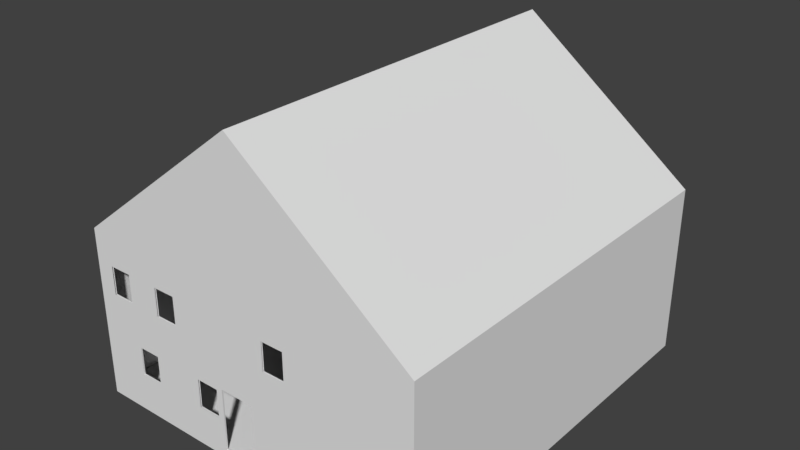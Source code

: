 # Source: House.blend  (saved by Blender 2.78.0; exported with 4.5.12 LTS)
import bpy
from mathutils import Matrix  # noqa: F401  (used for matrix-valued properties, if any)

bpy.ops.wm.read_factory_settings(use_empty=True)
scene = bpy.context.scene
scene.name = 'Scene'

# ---- collections
col_collection_1 = bpy.data.collections.new('Collection 1'); scene.collection.children.link(col_collection_1)

# ---- materials (node trees are filled in below, after node groups)
mat_material = bpy.data.materials.new('Material')
mat_material.alpha_threshold = 0.0
mat_material.use_transparent_shadow = False
mat_material.roughness = 0.5
mat_material.line_color = (0.0, 0.0, 0.0, 1.0)

# ---- material node trees

# ---- world
world_world = bpy.data.worlds.new('World'); scene.world = world_world
world_world.color = (0.05088, 0.05088, 0.05088)
world_world.use_sun_shadow = False
world_world.sun_shadow_jitter_overblur = 0.0
world_world.cycles.sampling_method = 'MANUAL'

# ---- meshes
me_cube = bpy.data.meshes.new('Cube')
me_cube.from_pydata([(1.0, 1.0, -1.0), (1.0, -1.0, -1.0), (-1.0, -1.0, -1.0), (-1.0, 1.0, -1.0), (1.0, 1.0, 1.0), (1.0, -1.0, 1.0), (-1.0, -1.0, 1.0), (-1.0, 1.0, 1.0), (0.9925, 0.9925, -0.9085), (0.9925, -0.9925, -0.9085), (-0.9925, -0.9925, -0.9085), (-0.9925, 0.9925, -0.9085), (0.9925, 0.9925, 0.9282), (0.9925, -0.9925, 0.9282), (-0.9925, -0.9925, 0.9282), (-0.9925, 0.9925, 0.9282), (-0.1485, -1.0, -0.1608), (-0.1485, -0.9925, -0.1608), (-0.1485, -1.0, -0.8931), (-0.1485, -0.9925, -0.8931), (0.05308, -1.0, -0.8931), (0.05308, -0.9925, -0.8931), (0.05308, -1.0, -0.1608), (0.05308, -0.9925, -0.1608), (0.7331, 1.0, 0.6492), (0.7331, 0.9925, 0.6492), (0.7331, 1.0, 0.1258), (0.7331, 0.9925, 0.1258), (0.8759, 1.0, 0.1258), (0.8759, 0.9925, 0.1258), (0.8759, 1.0, 0.6492), (0.8759, 0.9925, 0.6492), (0.8759, 1.0, 0.3875), (-0.1117, 1.0, -0.3563), (-0.1117, 0.9925, -0.3563), (-0.1117, 1.0, -0.8526), (-0.1117, 0.9925, -0.8526), (0.0374, 1.0, -0.8526), (0.0374, 0.9925, -0.8526), (-0.1117, 0.9925, -0.466), (0.0374, 1.0, -0.3563), (0.0374, 0.9925, -0.3563), (0.0374, 1.0, -0.3733), (1.0, 1.0, 1.03), (1.0, -1.0, 1.03), (-1.0, 1.0, 1.03), (-1.0, -1.0, 1.03), (2.384e-07, 1.0, 2.629), (-5.364e-07, -1.0, 2.629), (2.384e-07, 1.0, 2.659), (-5.364e-07, -1.0, 2.659), (-0.5742, -1.0, -0.6767), (-0.7408, -1.0, -0.5324), (-0.7408, -0.9925, -0.5324), (-0.6113, -1.0, -0.5324), (-0.6113, -0.9925, -0.5324), (-0.6113, -1.0, -0.1966), (-0.6113, -0.9925, -0.1966), (-0.7408, -1.0, -0.1966), (-0.7408, -0.9925, -0.1966), (-1.0, -0.4602, -0.5324), (-0.9925, -0.4602, -0.5324), (-1.0, -0.3439, -0.5324), (-0.9925, -0.3439, -0.5324), (-1.0, -0.3439, -0.236), (-1.0, -0.3439, -0.1966), (-0.9925, -0.3439, -0.2004), (-0.9925, -0.3439, -0.1966), (-1.0, -0.4602, -0.3522), (-1.0, -0.4602, -0.1966), (-0.9925, -0.4602, -0.1966), (-0.8205, 1.0, 0.3221), (-0.8205, 0.9925, 0.3221), (-0.6911, 1.0, 0.3221), (-0.6911, 0.9925, 0.3221), (-0.6911, 1.0, 0.4923), (-0.6911, 0.9925, 0.4526), (-0.6911, 1.0, 0.6579), (-0.6911, 0.9925, 0.6579), (-0.8205, 1.0, 0.6579), (-0.8205, 0.9925, 0.6579), (-0.8946, -1.0, 0.4695), (-0.8946, -1.0, 0.3221), (-0.8946, -0.9925, 0.3221), (-0.7651, -1.0, 0.3221), (-0.7651, -0.9925, 0.3221), (-0.7651, -1.0, 0.6579), (-0.7651, -0.9925, 0.6579), (-0.8946, -1.0, 0.6579), (-0.8946, -0.9925, 0.6579), (-1.0, 0.1486, -0.5324), (-1.0, 0.1486, -0.4863), (-0.9925, 0.1486, -0.5324), (-0.9925, 0.1486, -0.4338), (-1.0, 0.2297, -0.5324), (-1.0, 0.2648, -0.5324), (-0.9925, 0.2648, -0.5324), (-0.9925, 0.2648, -0.4953), (-1.0, 0.2648, -0.1966), (-0.9925, 0.2648, -0.1966), (-1.0, 0.1486, -0.1966), (-0.9925, 0.1486, -0.1966), (-0.3144, -0.9925, -0.5324), (-0.3144, -1.0, -0.5324), (-0.3144, -1.0, -0.3619), (-0.185, -0.9925, -0.5324), (-0.185, -1.0, -0.5324), (-0.185, -0.9925, -0.1966), (-0.185, -1.0, -0.205), (-0.185, -1.0, -0.1966), (-0.3144, -0.9925, -0.1966), (-0.3144, -1.0, -0.1966), (-0.5733, -1.0, 0.3221), (-0.5733, -1.0, 0.5326), (-0.5733, -0.9925, 0.3882), (-0.5733, -0.9925, 0.3221), (-0.4439, -1.0, 0.3221), (-0.4439, -0.9925, 0.3221), (-0.4439, -1.0, 0.4455), (-0.4439, -0.9925, 0.4329), (-0.4439, -1.0, 0.6579), (-0.4439, -0.9925, 0.6579), (-0.5733, -1.0, 0.6579), (-0.5733, -0.9925, 0.6579), (0.1433, -1.0, 0.3221), (0.1433, -1.0, 0.5131), (0.1433, -0.9925, 0.3221), (0.2727, -1.0, 0.3221), (0.2727, -0.9925, 0.3221), (0.2727, -1.0, 0.6579), (0.2727, -0.9925, 0.6579), (0.1433, -1.0, 0.6579), (0.1433, -0.9925, 0.6354), (0.1433, -0.9925, 0.6579), (0.2086, -0.9925, 0.6579)], [], [(52, 53, 59, 58), (54, 55, 53, 52), (56, 57, 55, 54), (58, 59, 57, 56), (0, 1, 2, 3), (0, 4, 5, 1), (1, 5, 129, 127, 124, 125, 118, 116, 112, 113, 86, 84, 82, 81, 6, 2, 52, 58, 56, 54, 51, 104, 111, 109, 108, 16, 22, 20), (2, 6, 7, 3, 94, 95, 98, 100, 91, 64, 65, 69, 68), (4, 32, 30, 24, 26, 7, 47), (8, 11, 10, 9), (8, 9, 13, 12), (9, 23, 17, 57, 59, 10, 14, 89, 83, 85, 114, 115, 117, 119, 132, 126, 128, 130, 134, 13), (10, 61, 70, 67, 66, 93, 101, 99, 97, 11, 15, 14), (12, 15, 27, 25, 31), (12, 13, 14, 15), (21, 20, 22, 23), (18, 19, 17, 16), (20, 18, 16, 108, 106, 103, 104, 51, 2, 1), (19, 18, 20, 21), (23, 22, 16, 17), (10, 19, 21, 23, 9), (28, 29, 31, 30, 32), (27, 26, 24, 25), (31, 29, 27, 76, 74, 72, 15, 11, 39, 34, 41, 8, 12), (26, 27, 29, 28), (7, 26, 75, 77, 79, 71), (30, 31, 25, 24), (37, 38, 41, 40, 42), (3, 35, 37, 42, 0), (36, 35, 33, 34, 39), (8, 41, 38, 36, 39, 11), (35, 36, 38, 37), (40, 41, 34, 33), (48, 5, 44, 50), (49, 45, 46, 50), (5, 4, 43, 44), (7, 6, 46, 45), (47, 7, 45, 49), (4, 47, 49, 43), (43, 49, 50, 44), (6, 48, 50, 46), (51, 54, 52, 2), (10, 59, 53, 55, 102, 105, 19), (11, 97, 96, 92, 93, 66, 63, 61, 10), (68, 60, 62, 64, 91, 90, 94, 3, 2), (15, 72, 80, 78, 76, 27), (71, 73, 75, 26, 28, 32, 4, 0, 42, 40, 33, 35, 3, 7), (6, 81, 88, 86, 5, 48), (13, 87, 89, 14), (19, 105, 107, 110, 102, 55, 57, 17), (86, 113, 122, 120, 118, 5), (13, 134, 133, 132, 119, 121, 123, 114, 85, 87), (118, 125, 131, 129, 5)])
_uv = me_cube.uv_layers.new(name='UVMap')
_uv.uv.foreach_set('vector', [0.2055, 0.9673, 0.1616, 0.9673, 0.7266, 0.8559, 0.7266, 0.896, 0.2056, 0.9506, 0.2055, 0.9673, 0.7266, 0.896, 0.7102, 0.892, 0.1618, 0.9506, 0.2056, 0.9506, 0.7102, 0.892, 0.7102, 0.8546, 0.1616, 0.9673, 0.1618, 0.9506, 0.7102, 0.8546, 0.7266, 0.8559, 3.018e-08, 0.4831, 0.2531, 0.4831, 0.2531, 0.7425, 0.0, 0.7425, 6.035e-08, 0.4831, 0.0, 0.2244, 0.2531, 0.2244, 0.2531, 0.4831, 0.5063, 0.9492, 0.5063, 0.6897, 0.5983, 0.734, 0.5983, 0.7776, 0.6147, 0.7775, 0.6147, 0.7527, 0.689, 0.7614, 0.689, 0.7773, 0.7054, 0.7774, 0.7054, 0.7501, 0.7297, 0.7338, 0.7297, 0.7771, 0.7461, 0.7774, 0.7461, 0.7583, 0.7594, 0.6897, 0.7594, 0.9492, 0.7266, 0.896, 0.7266, 0.8559, 0.7102, 0.8546, 0.7102, 0.892, 0.7055, 0.8947, 0.6726, 0.8615, 0.6726, 0.8425, 0.6562, 0.844, 0.6562, 0.845, 0.6516, 0.8403, 0.6261, 0.8403, 0.6261, 0.9353, 0.5063, 0.0, 0.5063, 0.2587, 0.2531, 0.2587, 0.2531, 9.278e-08, 0.3572, 0.05193, 0.3528, 0.05247, 0.3528, 0.09878, 0.3675, 0.09763, 0.3675, 0.05705, 0.4232, 0.08485, 0.4232, 0.08995, 0.4379, 0.08995, 0.4379, 0.06982, 0.5063, 0.2594, 0.522, 0.18, 0.522, 0.2139, 0.54, 0.2139, 0.54, 0.146, 0.7594, 0.2594, 0.6328, 0.4707, 0.2531, 0.4831, 0.5044, 0.4831, 0.5044, 0.7406, 0.2531, 0.7406, 0.7594, 0.7725, 0.7594, 0.515, 0.9993, 0.515, 0.9993, 0.7725, 0.2406, 0.7425, 0.146, 0.8644, 0.146, 0.8905, 0.1618, 0.9506, 0.1616, 0.9673, 0.2406, 1.0, 2.263e-08, 1.0, 0.03546, 0.9873, 0.07946, 0.9873, 0.07956, 0.9705, 0.07207, 0.9456, 0.08114, 0.9456, 0.08134, 0.9288, 0.06616, 0.9288, 0.03912, 0.8527, 0.08068, 0.8527, 0.08047, 0.8359, 0.03608, 0.8359, 0.03611, 0.8442, 0.0, 0.7425, 0.9993, 0.2575, 0.9643, 0.3265, 0.9204, 0.3265, 0.9204, 0.3416, 0.9209, 0.3416, 0.9467, 0.3987, 0.9128, 0.3987, 0.9116, 0.4138, 0.9536, 0.4138, 0.9993, 0.515, 0.7594, 0.515, 0.7594, 0.2575, 1.0, 0.0, 1.0, 0.2575, 0.8903, 0.03365, 0.9565, 0.03365, 0.9565, 0.01512, 0.2531, 0.7406, 0.5044, 0.7406, 0.5044, 0.9981, 0.2531, 0.9981, 0.5044, 0.4831, 0.5053, 0.4831, 0.5053, 0.5778, 0.5044, 0.5778, 0.5053, 0.4831, 0.5063, 0.4831, 0.5063, 0.5778, 0.5053, 0.5778, 0.6261, 0.9353, 0.6516, 0.9353, 0.6516, 0.8403, 0.6562, 0.845, 0.6562, 0.8877, 0.6726, 0.8844, 0.6726, 0.8615, 0.7055, 0.8947, 0.7594, 0.9492, 0.5063, 0.9492, 0.5053, 0.7358, 0.5044, 0.7358, 0.5044, 0.7097, 0.5053, 0.7097, 0.5053, 0.7097, 0.5063, 0.7097, 0.5063, 0.7358, 0.5053, 0.7358, 0.2406, 1.0, 0.2386, 0.8905, 0.2386, 0.8644, 0.146, 0.8644, 0.2406, 0.7425, 0.5063, 0.6455, 0.5053, 0.6455, 0.5053, 0.5778, 0.5063, 0.5778, 0.5063, 0.6116, 0.5044, 0.5778, 0.5053, 0.5778, 0.5053, 0.6455, 0.5044, 0.6455, 0.9565, 0.01512, 0.8903, 0.01512, 0.8903, 0.03365, 0.9418, 0.2184, 0.9248, 0.2184, 0.925, 0.2352, 1.0, 0.2575, 0.7594, 0.2575, 0.8154, 0.1432, 0.8293, 0.1432, 0.8293, 0.1239, 0.7594, 3.093e-08, 1.0, 0.0, 0.2425, 0.761, 0.2416, 0.761, 0.2416, 0.7425, 0.2425, 0.7425, 0.7594, 0.2594, 0.54, 0.146, 0.7203, 0.1983, 0.7203, 0.2197, 0.7367, 0.2197, 0.7367, 0.1762, 0.2406, 0.7425, 0.2416, 0.7425, 0.2416, 0.761, 0.2406, 0.761, 0.5053, 0.6455, 0.5063, 0.6455, 0.5063, 0.7097, 0.5053, 0.7097, 0.5053, 0.7075, 0.7594, 0.0, 0.647, 0.01912, 0.6281, 0.01912, 0.6281, 0.0813, 0.5063, 1.546e-08, 0.5044, 0.6455, 0.5053, 0.6455, 0.5053, 0.7097, 0.5044, 0.7097, 0.5044, 0.6955, 0.7594, 3.093e-08, 0.8293, 0.1239, 0.7665, 0.1239, 0.7665, 0.1432, 0.8154, 0.1432, 0.7594, 0.2575, 0.5053, 0.7552, 0.5044, 0.7552, 0.5044, 0.7358, 0.5053, 0.7358, 0.5053, 0.7358, 0.5063, 0.7358, 0.5063, 0.7552, 0.5053, 0.7552, 0.6328, 0.4784, 0.5063, 0.6897, 0.5063, 0.6859, 0.6328, 0.4746, 0.2531, 0.4831, 0.2531, 0.2625, 0.5063, 0.2625, 0.5063, 0.4831, 0.2531, 0.2244, 0.0, 0.2244, 0.0, 0.2206, 0.2531, 0.2206, 0.2531, 0.2587, 0.5063, 0.2587, 0.5063, 0.2625, 0.2531, 0.2625, 0.6328, 0.4707, 0.7594, 0.2594, 0.7594, 0.2633, 0.6328, 0.4746, 0.5063, 0.2594, 0.6328, 0.4707, 0.6328, 0.4746, 0.5063, 0.2633, 0.0, 0.2206, 3.018e-08, 9.278e-08, 0.2531, 0.0, 0.2531, 0.2206, 0.7594, 0.6897, 0.6328, 0.4784, 0.6328, 0.4746, 0.7594, 0.6859, 0.7055, 0.8947, 0.7102, 0.892, 0.7266, 0.896, 0.7594, 0.9492, 0.2406, 1.0, 0.1616, 0.9673, 0.2055, 0.9673, 0.2056, 0.9506, 0.1951, 0.912, 0.1934, 0.8952, 0.2386, 0.8905, 0.9993, 0.515, 0.9536, 0.4138, 0.9577, 0.4138, 0.9579, 0.3987, 0.9467, 0.3987, 0.9209, 0.3416, 0.9643, 0.3416, 0.9643, 0.3265, 0.9993, 0.2575, 0.4379, 0.06982, 0.4379, 0.04652, 0.4232, 0.04652, 0.4232, 0.08485, 0.3675, 0.05705, 0.3675, 0.05188, 0.3572, 0.05193, 0.2531, 9.278e-08, 0.5063, 0.0, 1.0, 0.2575, 0.925, 0.2352, 0.969, 0.2352, 0.9686, 0.2184, 0.9418, 0.2184, 0.8903, 0.03365, 0.7367, 0.1762, 0.7203, 0.1762, 0.7203, 0.1983, 0.54, 0.146, 0.522, 0.146, 0.522, 0.18, 0.5063, 0.2594, 0.5063, 1.546e-08, 0.6281, 0.0813, 0.6281, 0.0835, 0.647, 0.0835, 0.647, 0.01912, 0.7594, 0.0, 0.7594, 0.2594, 0.7594, 0.6897, 0.7461, 0.7583, 0.7461, 0.734, 0.7297, 0.7338, 0.5063, 0.6897, 0.6328, 0.4784, 0.0, 0.7425, 0.03551, 0.9705, 0.03546, 0.9873, 2.263e-08, 1.0, 0.2386, 0.8905, 0.1934, 0.8952, 0.1512, 0.8952, 0.1544, 0.912, 0.1951, 0.912, 0.2056, 0.9506, 0.1618, 0.9506, 0.146, 0.8905, 0.7297, 0.7338, 0.7054, 0.7501, 0.7054, 0.7338, 0.689, 0.7339, 0.689, 0.7614, 0.5063, 0.6897, 0.0, 0.7425, 0.03611, 0.8442, 0.03607, 0.8527, 0.03912, 0.8527, 0.06616, 0.9288, 0.03569, 0.9288, 0.03562, 0.9456, 0.07207, 0.9456, 0.07956, 0.9705, 0.03551, 0.9705, 0.689, 0.7614, 0.6147, 0.7527, 0.6147, 0.7339, 0.5983, 0.734, 0.5063, 0.6897])
me_cube.materials.append(mat_material)
me_cube.use_remesh_preserve_volume = False
me_cube.use_remesh_preserve_attributes = False
me_cube.use_mirror_vertex_groups = False
me_cube.update()

# ---- objects
ob_cube = bpy.data.objects.new('Cube', me_cube)

# ---- transforms, parenting, visibility, modifiers, constraints
ob_cube.location = (0.0, 0.0, 0.0)
ob_cube.scale = (16.67, 18.57, 7.901)
ob_cube.lock_rotations_4d = False
ob_cube.empty_display_type = 'ARROWS'
ob_cube.lineart.crease_threshold = 0.0

# ---- collection membership
col_collection_1.objects.link(ob_cube)

# ---- scene / render settings (as saved in the file)
scene.frame_start = 1; scene.frame_end = 250; scene.frame_set(10)
scene.render.engine = 'BLENDER_EEVEE_NEXT'
scene.render.resolution_percentage = 50
scene.render.dither_intensity = 0.0
scene.cycles.use_denoising = False
scene.cycles.samples = 128
scene.cycles.sampling_pattern = 'TABULATED_SOBOL'
scene.cycles.light_sampling_threshold = 0.0
scene.cycles.use_adaptive_sampling = False
scene.cycles.use_light_tree = False
scene.cycles.blur_glossy = 0.0
scene.cycles.sample_clamp_indirect = 0.0
scene.view_settings.view_transform = 'Standard'
bpy.context.view_layer.update()

# ---- added for rendering (the .blend has no active camera and no usable light): camera, sun
cam_auto = bpy.data.cameras.new('AutoCamera')
cam_auto.lens = 50.0
cam_auto.sensor_width = 36.0
cam_auto.clip_end = 1000.0
ob_auto_camera = bpy.data.objects.new('AutoCamera', cam_auto)
scene.collection.objects.link(ob_auto_camera)
ob_auto_camera.location = (53.3617, -64.0341, 49.2418)
ob_auto_camera.rotation_euler = (1.09748, -7.21219e-08, 0.694738)
scene.camera = ob_auto_camera
light_auto_sun = bpy.data.lights.new('AutoSun', 'SUN')
light_auto_sun.energy = 3.0
light_auto_sun.angle = 0.0523599
ob_auto_sun = bpy.data.objects.new('AutoSun', light_auto_sun)
scene.collection.objects.link(ob_auto_sun)
ob_auto_sun.rotation_euler = (0.872665, 0.174533, 0.523599)
bpy.context.view_layer.update()
